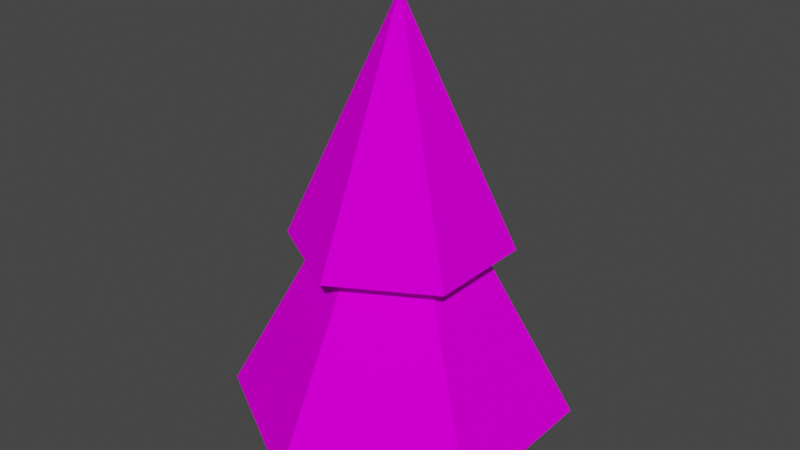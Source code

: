 # Source: PineTree.blend  (saved by Blender 3.1.7; exported with 4.5.12 LTS)
import bpy
from mathutils import Matrix  # noqa: F401  (used for matrix-valued properties, if any)

bpy.ops.wm.read_factory_settings(use_empty=True)
scene = bpy.context.scene
scene.name = 'Scene'

# ---- collections
col_collection = bpy.data.collections.new('Collection'); scene.collection.children.link(col_collection)

# ---- images (referenced by path relative to the original .blend; pixels are not part of the script)
import os
ASSET_DIR = os.environ.get("B2B_ASSET_DIR", "")  # directory of the original .blend (textures are referenced by path, not embedded)
HERE = os.path.dirname(os.path.abspath(__file__))  # packed textures are extracted next to this script under _unpacked/

def load_image(name, relpath, width, height, colorspace="sRGB"):
    """Load a texture the original file referenced (path relative to the .blend, or extracted next to this script)."""
    p = next((c for c in (os.path.join(HERE, relpath), os.path.join(ASSET_DIR, relpath)) if relpath and os.path.exists(c)), "")
    if p:
        img = bpy.data.images.load(p, check_existing=True)
        img.name = name
    else:  # same state as the original file: an image datablock whose file is absent (Cycles renders it pink)
        img = bpy.data.images.new(name, width, height)
        img.source = "FILE"
        img.filepath = "//" + (relpath or name)
    img.colorspace_settings.name = colorspace
    return img
img_pine_tree_albedo_png = load_image('Pine_Tree_Albedo.png', 'Pine_Tree_Albedo.png', 1024, 1024, 'sRGB')

# ---- materials (node trees are filled in below, after node groups)
mat_material = bpy.data.materials.new('Material')
mat_material.alpha_threshold = 0.0
mat_material.use_transparent_shadow = False
mat_material.line_color = (0.0, 0.0, 0.0, 1.0)

# ---- node groups
ng_auto_smooth = bpy.data.node_groups.new('Auto Smooth', 'GeometryNodeTree')
_s = ng_auto_smooth.interface.new_socket(name='Geometry', in_out='OUTPUT', socket_type='NodeSocketGeometry')
_s = ng_auto_smooth.interface.new_socket(name='Geometry', in_out='INPUT', socket_type='NodeSocketGeometry')
_s = ng_auto_smooth.interface.new_socket(name='Angle', in_out='INPUT', socket_type='NodeSocketFloat')
_s.subtype = 'ANGLE'
_s.min_value = 0.0
_s.max_value = 3.142
ng_auto_smooth.is_modifier = True
_N = ng_auto_smooth.nodes; _L = ng_auto_smooth.links
n0 = _N.new('NodeGroupOutput'); n0.name = 'Group Output'; n0.location = (480, -100)
n1 = _N.new('NodeGroupInput'); n1.name = 'Group Input'; n1.location = (-420, -300)
n2 = _N.new('NodeGroupInput'); n2.name = 'Group Input.001'; n2.location = (-60, -100)
n3 = _N.new('GeometryNodeSetShadeSmooth'); n3.name = 'Set Shade Smooth'; n3.location = (120, -100)
n3.domain = 'EDGE'
n4 = _N.new('GeometryNodeSetShadeSmooth'); n4.name = 'Set Shade Smooth.001'; n4.location = (300, -100)
n5 = _N.new('GeometryNodeInputMeshEdgeAngle'); n5.name = 'Edge Angle'; n5.location = (-420, -220)
n6 = _N.new('GeometryNodeInputEdgeSmooth'); n6.name = 'Is Edge Smooth'; n6.location = (-60, -160)
n7 = _N.new('GeometryNodeInputShadeSmooth'); n7.name = 'Is Face Smooth'; n7.location = (-240, -340)
n8 = _N.new('FunctionNodeBooleanMath'); n8.name = 'Boolean Math'; n8.location = (-60, -220)
n9 = _N.new('FunctionNodeCompare'); n9.name = 'Compare'; n9.location = (-240, -180)
n9.operation = 'LESS_EQUAL'
_L.new(n5.outputs[0], n9.inputs[0])
_L.new(n4.outputs[0], n0.inputs[0])
_L.new(n1.outputs[1], n9.inputs[1])
_L.new(n9.outputs[0], n8.inputs[0])
_L.new(n7.outputs[0], n8.inputs[1])
_L.new(n2.outputs[0], n3.inputs[0])
_L.new(n6.outputs[0], n3.inputs[1])
_L.new(n3.outputs[0], n4.inputs[0])
_L.new(n8.outputs[0], n3.inputs[2])
n0.is_active_output = True

# ---- material node trees
mat_material.use_nodes = True; mat_material.node_tree.nodes.clear()
_N = mat_material.node_tree.nodes; _L = mat_material.node_tree.links
n0 = _N.new('ShaderNodeOutputMaterial'); n0.name = 'Material Output'; n0.location = (300, 300)
n1 = _N.new('ShaderNodeBsdfPrincipled'); n1.name = 'Principled BSDF'; n1.location = (10, 300)
n1.distribution = 'GGX'
n1.subsurface_method = 'RANDOM_WALK_SKIN'
n1.inputs[2].default_value = 0.4
n1.inputs[3].default_value = 1.45
n1.inputs[13].default_value = 0.0
n1.inputs[27].default_value = (0.0, 0.0, 0.0, 1.0)
n1.inputs[28].default_value = 1.0
n2 = _N.new('ShaderNodeTexImage'); n2.name = 'Image Texture'; n2.location = (-292, 226)
n2.image = img_pine_tree_albedo_png
_L.new(n1.outputs[0], n0.inputs[0])
_L.new(n2.outputs[0], n1.inputs[0])
n0.is_active_output = True

# ---- world
world_world = bpy.data.worlds.new('World'); scene.world = world_world
world_world.use_nodes = True; world_world.node_tree.nodes.clear()
_N = world_world.node_tree.nodes; _L = world_world.node_tree.links
n0 = _N.new('ShaderNodeOutputWorld'); n0.name = 'World Output'; n0.location = (300, 300)
n1 = _N.new('ShaderNodeBackground'); n1.name = 'Background'; n1.location = (10, 300)
n1.inputs[0].default_value = (0.05088, 0.05088, 0.05088, 1.0)
_L.new(n1.outputs[0], n0.inputs[0])
n0.is_active_output = True
world_world.color = (0.05088, 0.05088, 0.05088)
world_world.use_sun_shadow = False
world_world.sun_shadow_jitter_overblur = 0.0

# ---- meshes
me_cylinder_001 = bpy.data.meshes.new('Cylinder.001')
me_cylinder_001.from_pydata([(-1.611e-08, -3.194e-08, 6.866), (4.255, 2.457, 6.866), (2.242e-07, 4.914, 6.866), (4.255, -2.457, 6.866), (-2.054e-07, -4.914, 6.866), (-4.255, -2.457, 6.866), (-4.255, 2.457, 6.866), (1.589e-07, -7.947e-08, 14.93), (-1.987e-08, -1.987e-08, 1.042), (6.667, 3.849, 1.042), (3.784e-07, 7.698, 1.042), (6.667, -3.849, 1.042), (-2.946e-07, -7.698, 1.042), (-6.667, -3.849, 1.042), (-6.667, 3.849, 1.042), (1.589e-07, -7.947e-08, 11.6), (-0.7688, -0.4439, -0.1039), (7.892e-09, 0.8878, -0.1039), (0.7688, 0.4439, -0.1039), (0.7688, -0.4439, -0.1039), (-6.972e-08, -0.8878, -0.1039), (-0.7688, 0.4439, -0.1039), (0.6054, 0.3495, 1.088), (0.0, 0.699, 1.088), (0.6054, -0.3495, 1.088), (-6.111e-08, -0.699, 1.088), (-0.6054, -0.3495, 1.088), (-0.6054, 0.3495, 1.088)], [], [(0, 5, 6), (2, 6, 7), (0, 3, 4), (0, 2, 1), (0, 6, 2), (0, 4, 5), (0, 1, 3), (5, 4, 7), (3, 1, 7), (6, 5, 7), (4, 3, 7), (1, 2, 7), (8, 13, 14), (10, 14, 15), (8, 11, 12), (8, 10, 9), (8, 14, 10), (8, 12, 13), (8, 9, 11), (13, 12, 15), (11, 9, 15), (14, 13, 15), (12, 11, 15), (9, 10, 15), (16, 20, 25, 26), (19, 18, 22, 24), (21, 16, 26, 27), (18, 17, 23, 22), (20, 19, 24, 25), (17, 21, 27, 23)])
_k = set([(1, 2), (1, 3), (2, 6), (3, 4), (4, 5), (5, 6), (9, 10), (9, 11), (10, 14), (11, 12), (12, 13), (13, 14), (16, 20), (16, 21), (17, 18), (17, 21), (18, 19), (19, 20), (22, 23), (22, 24), (23, 27), (24, 25), (25, 26), (26, 27)])
me_cylinder_001.attributes.new('sharp_edge', 'BOOLEAN', 'EDGE').data.foreach_set('value', [ (min(e.vertices), max(e.vertices)) in _k for e in me_cylinder_001.edges])
_uv = me_cylinder_001.uv_layers.new(name='UVMap')
_uv.uv.foreach_set('vector', [0.8361, 0.1383, 0.8361, 0.001264, 0.9548, 0.06979, 0.9462, 0.5412, 0.8139, 0.5056, 0.9462, 0.2779, 0.8361, 0.1383, 0.7174, 0.2068, 0.7174, 0.06979, 0.8361, 0.1383, 0.9548, 0.2068, 0.8361, 0.2754, 0.8361, 0.1383, 0.9548, 0.06979, 0.9548, 0.2068, 0.8361, 0.1383, 0.7174, 0.06979, 0.8361, 0.001264, 0.8361, 0.1383, 0.8361, 0.2754, 0.7174, 0.2068, 0.3757, 0.8684, 0.4722, 0.7711, 0.6045, 0.9987, 0.7174, 0.6767, 0.8139, 0.5794, 0.9462, 0.8071, 0.8139, 0.5056, 0.7174, 0.4082, 0.9462, 0.2779, 0.4722, 0.7711, 0.6045, 0.7354, 0.6045, 0.9987, 0.8139, 0.5794, 0.9462, 0.5437, 0.9462, 0.8071, 0.1872, 0.216, 0.1872, 0.001264, 0.3732, 0.1086, 0.7149, 0.7329, 0.5097, 0.6696, 0.7149, 0.3683, 0.1872, 0.216, 0.001264, 0.3233, 0.001264, 0.1086, 0.1872, 0.216, 0.3732, 0.3233, 0.1872, 0.4307, 0.1872, 0.216, 0.3732, 0.1086, 0.3732, 0.3233, 0.1872, 0.216, 0.001264, 0.1086, 0.1872, 0.001264, 0.1872, 0.216, 0.1872, 0.4307, 0.001264, 0.3233, 0.001264, 0.6642, 0.1353, 0.4965, 0.3405, 0.7978, 0.3757, 0.2323, 0.5097, 0.0645, 0.7149, 0.3658, 0.5097, 0.6696, 0.3757, 0.5019, 0.7149, 0.3683, 0.1353, 0.4965, 0.3405, 0.4332, 0.3405, 0.7978, 0.5097, 0.0645, 0.7149, 0.001264, 0.7149, 0.3658, 0.609, 0.7824, 0.6147, 0.7583, 0.6467, 0.7687, 0.6422, 0.7876, 0.6242, 0.8787, 0.6147, 0.8558, 0.6467, 0.8455, 0.6542, 0.8635, 0.607, 0.8071, 0.609, 0.7824, 0.6422, 0.7876, 0.6407, 0.8071, 0.6147, 0.8558, 0.609, 0.8318, 0.6422, 0.8265, 0.6467, 0.8455, 0.6147, 0.7583, 0.6242, 0.7354, 0.6542, 0.7506, 0.6467, 0.7687, 0.609, 0.8318, 0.607, 0.8071, 0.6407, 0.8071, 0.6422, 0.8265])
me_cylinder_001.materials.append(mat_material)
me_cylinder_001.use_remesh_fix_poles = True
me_cylinder_001.use_remesh_preserve_attributes = False
me_cylinder_001.update()

# ---- objects
ob_pine_tree = bpy.data.objects.new('Pine_Tree', me_cylinder_001)

# ---- transforms, parenting, visibility, modifiers, constraints
ob_pine_tree.location = (0.0, 0.0, 0.0)
ob_pine_tree.scale = (0.2034, 0.2034, 0.2746)
_m = ob_pine_tree.modifiers.new('Auto Smooth', 'NODES')
_m.node_group = ng_auto_smooth
_gi = [s.identifier for s in ng_auto_smooth.interface.items_tree if s.item_type == 'SOCKET' and s.in_out == 'INPUT']
_m[_gi[1]] = 3.128  # Angle

# ---- collection membership
col_collection.objects.link(ob_pine_tree)

# ---- scene / render settings (as saved in the file)
scene.frame_start = 1; scene.frame_end = 250; scene.frame_set(2)
scene.render.engine = 'BLENDER_EEVEE_NEXT'
scene.cycles.sampling_pattern = 'TABULATED_SOBOL'
scene.cycles.use_light_tree = False
scene.view_settings.view_transform = 'Filmic'
bpy.context.view_layer.update()

# ---- added for rendering (the .blend has no active camera and no usable light): camera, sun
cam_auto = bpy.data.cameras.new('AutoCamera')
cam_auto.lens = 50.0
cam_auto.sensor_width = 36.0
cam_auto.clip_end = 1000.0
ob_auto_camera = bpy.data.objects.new('AutoCamera', cam_auto)
scene.collection.objects.link(ob_auto_camera)
ob_auto_camera.location = (5.41051, -6.49261, 6.36354)
ob_auto_camera.rotation_euler = (1.09748, -7.21219e-08, 0.694738)
scene.camera = ob_auto_camera
light_auto_sun = bpy.data.lights.new('AutoSun', 'SUN')
light_auto_sun.energy = 3.0
light_auto_sun.angle = 0.0523599
ob_auto_sun = bpy.data.objects.new('AutoSun', light_auto_sun)
scene.collection.objects.link(ob_auto_sun)
ob_auto_sun.rotation_euler = (0.872665, 0.174533, 0.523599)
bpy.context.view_layer.update()
